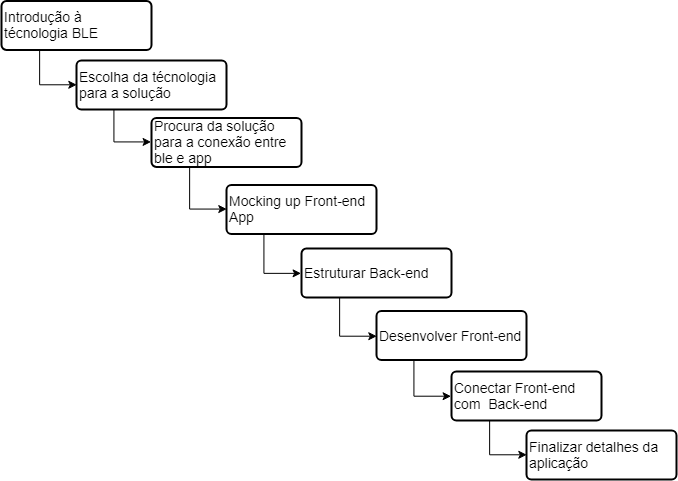

The diagram above was exported from draw.io. Its source (the exported page's mxGraphModel, read from the mxfile embedded in the PNG):
<mxGraphModel dx="979" dy="864" grid="1" gridSize="10" guides="1" tooltips="1" connect="1" arrows="1" fold="1" page="1" pageScale="1" pageWidth="827" pageHeight="1169" math="0" shadow="0">
  <root>
    <mxCell id="0" />
    <mxCell id="1" parent="0" />
    <mxCell id="1UhwBrk6xmFnBHiwOXTj-218" style="edgeStyle=orthogonalEdgeStyle;rounded=0;orthogonalLoop=1;jettySize=auto;html=1;exitX=0.25;exitY=1;exitDx=0;exitDy=0;entryX=0;entryY=0.5;entryDx=0;entryDy=0;" edge="1" parent="1" source="1UhwBrk6xmFnBHiwOXTj-219" target="1UhwBrk6xmFnBHiwOXTj-221">
      <mxGeometry relative="1" as="geometry" />
    </mxCell>
    <mxCell id="1UhwBrk6xmFnBHiwOXTj-219" value="Introdução à técnologia BLE" style="strokeWidth=2;rounded=1;arcSize=10;whiteSpace=wrap;html=1;align=left;fontSize=14;" vertex="1" parent="1">
      <mxGeometry x="830" y="1166.5" width="150" height="49" as="geometry" />
    </mxCell>
    <mxCell id="1UhwBrk6xmFnBHiwOXTj-220" style="edgeStyle=orthogonalEdgeStyle;rounded=0;orthogonalLoop=1;jettySize=auto;html=1;exitX=0.25;exitY=1;exitDx=0;exitDy=0;entryX=0;entryY=0.5;entryDx=0;entryDy=0;" edge="1" parent="1" source="1UhwBrk6xmFnBHiwOXTj-221" target="1UhwBrk6xmFnBHiwOXTj-223">
      <mxGeometry relative="1" as="geometry" />
    </mxCell>
    <mxCell id="1UhwBrk6xmFnBHiwOXTj-221" value="Escolha da técnologia para a solução" style="strokeWidth=2;rounded=1;arcSize=10;whiteSpace=wrap;html=1;align=left;fontSize=14;" vertex="1" parent="1">
      <mxGeometry x="905" y="1226" width="150" height="49" as="geometry" />
    </mxCell>
    <mxCell id="1UhwBrk6xmFnBHiwOXTj-222" style="edgeStyle=orthogonalEdgeStyle;rounded=0;orthogonalLoop=1;jettySize=auto;html=1;exitX=0.25;exitY=1;exitDx=0;exitDy=0;entryX=0;entryY=0.5;entryDx=0;entryDy=0;" edge="1" parent="1" source="1UhwBrk6xmFnBHiwOXTj-223" target="1UhwBrk6xmFnBHiwOXTj-225">
      <mxGeometry relative="1" as="geometry" />
    </mxCell>
    <mxCell id="1UhwBrk6xmFnBHiwOXTj-223" value="Procura da solução para a conexão entre ble e app" style="strokeWidth=2;rounded=1;arcSize=10;whiteSpace=wrap;html=1;align=left;fontSize=14;" vertex="1" parent="1">
      <mxGeometry x="980" y="1283.5" width="150" height="49" as="geometry" />
    </mxCell>
    <mxCell id="1UhwBrk6xmFnBHiwOXTj-224" style="edgeStyle=orthogonalEdgeStyle;rounded=0;orthogonalLoop=1;jettySize=auto;html=1;exitX=0.25;exitY=1;exitDx=0;exitDy=0;entryX=0;entryY=0.5;entryDx=0;entryDy=0;" edge="1" parent="1" source="1UhwBrk6xmFnBHiwOXTj-225" target="1UhwBrk6xmFnBHiwOXTj-227">
      <mxGeometry relative="1" as="geometry" />
    </mxCell>
    <mxCell id="1UhwBrk6xmFnBHiwOXTj-225" value="Mocking up Front-end App" style="strokeWidth=2;rounded=1;arcSize=10;whiteSpace=wrap;html=1;align=left;fontSize=14;" vertex="1" parent="1">
      <mxGeometry x="1055" y="1350.5" width="150" height="49" as="geometry" />
    </mxCell>
    <mxCell id="1UhwBrk6xmFnBHiwOXTj-226" style="edgeStyle=orthogonalEdgeStyle;rounded=0;orthogonalLoop=1;jettySize=auto;html=1;exitX=0.25;exitY=1;exitDx=0;exitDy=0;entryX=0;entryY=0.5;entryDx=0;entryDy=0;" edge="1" parent="1" source="1UhwBrk6xmFnBHiwOXTj-227" target="1UhwBrk6xmFnBHiwOXTj-232">
      <mxGeometry relative="1" as="geometry" />
    </mxCell>
    <mxCell id="1UhwBrk6xmFnBHiwOXTj-227" value="Estruturar Back-end" style="strokeWidth=2;rounded=1;arcSize=10;whiteSpace=wrap;html=1;align=left;fontSize=14;" vertex="1" parent="1">
      <mxGeometry x="1130" y="1414" width="150" height="49" as="geometry" />
    </mxCell>
    <mxCell id="1UhwBrk6xmFnBHiwOXTj-228" style="edgeStyle=orthogonalEdgeStyle;rounded=0;orthogonalLoop=1;jettySize=auto;html=1;exitX=0.25;exitY=1;exitDx=0;exitDy=0;entryX=0;entryY=0.5;entryDx=0;entryDy=0;" edge="1" parent="1" source="1UhwBrk6xmFnBHiwOXTj-229" target="1UhwBrk6xmFnBHiwOXTj-230">
      <mxGeometry relative="1" as="geometry" />
    </mxCell>
    <mxCell id="1UhwBrk6xmFnBHiwOXTj-229" value="Conectar Front-end com&amp;nbsp; Back-end" style="strokeWidth=2;rounded=1;arcSize=10;whiteSpace=wrap;html=1;align=left;fontSize=14;" vertex="1" parent="1">
      <mxGeometry x="1280" y="1537" width="150" height="49" as="geometry" />
    </mxCell>
    <mxCell id="1UhwBrk6xmFnBHiwOXTj-230" value="Finalizar detalhes da aplicação" style="strokeWidth=2;rounded=1;arcSize=10;whiteSpace=wrap;html=1;align=left;fontSize=14;" vertex="1" parent="1">
      <mxGeometry x="1355" y="1596" width="150" height="49" as="geometry" />
    </mxCell>
    <mxCell id="1UhwBrk6xmFnBHiwOXTj-231" style="edgeStyle=orthogonalEdgeStyle;rounded=0;orthogonalLoop=1;jettySize=auto;html=1;exitX=0.25;exitY=1;exitDx=0;exitDy=0;entryX=0;entryY=0.5;entryDx=0;entryDy=0;" edge="1" parent="1" source="1UhwBrk6xmFnBHiwOXTj-232" target="1UhwBrk6xmFnBHiwOXTj-229">
      <mxGeometry relative="1" as="geometry" />
    </mxCell>
    <mxCell id="1UhwBrk6xmFnBHiwOXTj-232" value="Desenvolver Front-end" style="strokeWidth=2;rounded=1;arcSize=10;whiteSpace=wrap;html=1;align=left;fontSize=14;" vertex="1" parent="1">
      <mxGeometry x="1205" y="1476.5" width="150" height="49" as="geometry" />
    </mxCell>
  </root>
</mxGraphModel>